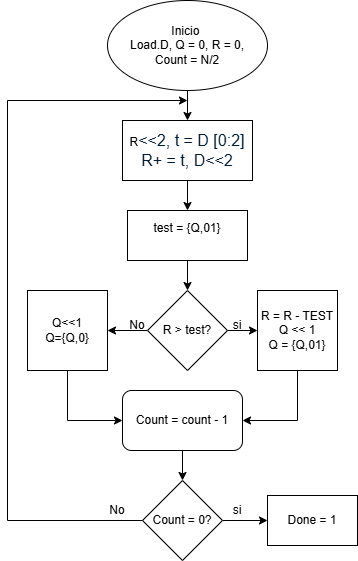

The diagram above was exported from draw.io. Its source (the exported page's mxGraphModel, read from the mxfile embedded in the PNG):
<mxGraphModel dx="1042" dy="570" grid="1" gridSize="10" guides="1" tooltips="1" connect="1" arrows="1" fold="1" page="1" pageScale="1" pageWidth="827" pageHeight="1169" math="0" shadow="0">
  <root>
    <mxCell id="0" />
    <mxCell id="1" parent="0" />
    <mxCell id="QrY3uhEfrE_6Xe17vNe8-2" style="edgeStyle=orthogonalEdgeStyle;rounded=0;orthogonalLoop=1;jettySize=auto;html=1;exitX=0.5;exitY=1;exitDx=0;exitDy=0;" edge="1" parent="1" source="QrY3uhEfrE_6Xe17vNe8-1" target="QrY3uhEfrE_6Xe17vNe8-3">
      <mxGeometry relative="1" as="geometry">
        <mxPoint x="380" y="170" as="targetPoint" />
      </mxGeometry>
    </mxCell>
    <mxCell id="QrY3uhEfrE_6Xe17vNe8-1" value="Inicio&amp;nbsp;&lt;div&gt;Load.D, Q = 0, R = 0,&lt;/div&gt;&lt;div&gt;Count = N/2&lt;/div&gt;" style="ellipse;whiteSpace=wrap;html=1;" vertex="1" parent="1">
      <mxGeometry x="300" y="40" width="160" height="90" as="geometry" />
    </mxCell>
    <mxCell id="QrY3uhEfrE_6Xe17vNe8-5" style="edgeStyle=orthogonalEdgeStyle;rounded=0;orthogonalLoop=1;jettySize=auto;html=1;exitX=0.5;exitY=1;exitDx=0;exitDy=0;entryX=0.5;entryY=0;entryDx=0;entryDy=0;" edge="1" parent="1" source="QrY3uhEfrE_6Xe17vNe8-3" target="QrY3uhEfrE_6Xe17vNe8-4">
      <mxGeometry relative="1" as="geometry" />
    </mxCell>
    <mxCell id="QrY3uhEfrE_6Xe17vNe8-3" value="R&lt;span style=&quot;color: rgb(0, 29, 53); font-family: &amp;quot;Google Sans&amp;quot;, Roboto, Arial, sans-serif; font-size: 16px; text-align: start; background-color: rgb(255, 255, 255);&quot; data-processed=&quot;true&quot; class=&quot;Yjhzub&quot;&gt;&amp;lt;&lt;/span&gt;&lt;span style=&quot;color: rgb(0, 29, 53); font-family: &amp;quot;Google Sans&amp;quot;, Roboto, Arial, sans-serif; font-size: 16px; text-align: start; background-color: rgb(255, 255, 255);&quot; data-processed=&quot;true&quot; class=&quot;Yjhzub&quot;&gt;&amp;lt;2, t = D&amp;nbsp;&lt;/span&gt;&lt;span style=&quot;color: rgb(0, 29, 53); font-family: &amp;quot;Google Sans&amp;quot;, Roboto, Arial, sans-serif; font-size: 16px; text-align: start; background-color: rgb(255, 255, 255);&quot; data-processed=&quot;true&quot; class=&quot;Yjhzub&quot;&gt;[0:2]&lt;/span&gt;&lt;div&gt;&lt;span style=&quot;color: rgb(0, 29, 53); font-family: &amp;quot;Google Sans&amp;quot;, Roboto, Arial, sans-serif; font-size: 16px; text-align: start; background-color: rgb(255, 255, 255);&quot; data-processed=&quot;true&quot; class=&quot;Yjhzub&quot;&gt;R+ = t, D&lt;/span&gt;&lt;span style=&quot;color: rgb(0, 29, 53); font-family: &amp;quot;Google Sans&amp;quot;, Roboto, Arial, sans-serif; font-size: 16px; text-align: start; background-color: rgb(255, 255, 255);&quot; data-processed=&quot;true&quot; class=&quot;Yjhzub&quot;&gt;&amp;lt;&lt;/span&gt;&lt;span style=&quot;color: rgb(0, 29, 53); font-family: &amp;quot;Google Sans&amp;quot;, Roboto, Arial, sans-serif; font-size: 16px; text-align: start; background-color: rgb(255, 255, 255);&quot; data-processed=&quot;true&quot; class=&quot;Yjhzub&quot;&gt;&amp;lt;2&lt;/span&gt;&lt;/div&gt;" style="rounded=0;whiteSpace=wrap;html=1;" vertex="1" parent="1">
      <mxGeometry x="315" y="160" width="130" height="60" as="geometry" />
    </mxCell>
    <mxCell id="QrY3uhEfrE_6Xe17vNe8-6" style="edgeStyle=orthogonalEdgeStyle;rounded=0;orthogonalLoop=1;jettySize=auto;html=1;exitX=0.5;exitY=1;exitDx=0;exitDy=0;" edge="1" parent="1" source="QrY3uhEfrE_6Xe17vNe8-4" target="QrY3uhEfrE_6Xe17vNe8-7">
      <mxGeometry relative="1" as="geometry">
        <mxPoint x="380" y="340" as="targetPoint" />
      </mxGeometry>
    </mxCell>
    <mxCell id="QrY3uhEfrE_6Xe17vNe8-4" value="test = {Q,01}&lt;div&gt;&lt;br&gt;&lt;/div&gt;" style="rounded=0;whiteSpace=wrap;html=1;" vertex="1" parent="1">
      <mxGeometry x="320" y="250" width="120" height="50" as="geometry" />
    </mxCell>
    <mxCell id="QrY3uhEfrE_6Xe17vNe8-8" style="edgeStyle=orthogonalEdgeStyle;rounded=0;orthogonalLoop=1;jettySize=auto;html=1;exitX=1;exitY=0.5;exitDx=0;exitDy=0;" edge="1" parent="1" source="QrY3uhEfrE_6Xe17vNe8-7" target="QrY3uhEfrE_6Xe17vNe8-9">
      <mxGeometry relative="1" as="geometry">
        <mxPoint x="490" y="370" as="targetPoint" />
      </mxGeometry>
    </mxCell>
    <mxCell id="QrY3uhEfrE_6Xe17vNe8-10" style="edgeStyle=orthogonalEdgeStyle;rounded=0;orthogonalLoop=1;jettySize=auto;html=1;exitX=0;exitY=0.5;exitDx=0;exitDy=0;" edge="1" parent="1" source="QrY3uhEfrE_6Xe17vNe8-7" target="QrY3uhEfrE_6Xe17vNe8-11">
      <mxGeometry relative="1" as="geometry">
        <mxPoint x="310" y="370" as="targetPoint" />
      </mxGeometry>
    </mxCell>
    <mxCell id="QrY3uhEfrE_6Xe17vNe8-7" value="R &amp;gt; test?" style="rhombus;whiteSpace=wrap;html=1;" vertex="1" parent="1">
      <mxGeometry x="340" y="330" width="80" height="80" as="geometry" />
    </mxCell>
    <mxCell id="QrY3uhEfrE_6Xe17vNe8-14" style="edgeStyle=orthogonalEdgeStyle;rounded=0;orthogonalLoop=1;jettySize=auto;html=1;exitX=0.5;exitY=1;exitDx=0;exitDy=0;entryX=1;entryY=0.5;entryDx=0;entryDy=0;" edge="1" parent="1" source="QrY3uhEfrE_6Xe17vNe8-9" target="QrY3uhEfrE_6Xe17vNe8-12">
      <mxGeometry relative="1" as="geometry" />
    </mxCell>
    <mxCell id="QrY3uhEfrE_6Xe17vNe8-9" value="R = R - TEST&lt;div&gt;Q &amp;lt;&amp;lt; 1&lt;/div&gt;&lt;div&gt;Q = {Q,01}&lt;/div&gt;" style="whiteSpace=wrap;html=1;aspect=fixed;" vertex="1" parent="1">
      <mxGeometry x="450" y="330" width="80" height="80" as="geometry" />
    </mxCell>
    <mxCell id="QrY3uhEfrE_6Xe17vNe8-13" style="edgeStyle=orthogonalEdgeStyle;rounded=0;orthogonalLoop=1;jettySize=auto;html=1;exitX=0.5;exitY=1;exitDx=0;exitDy=0;entryX=0;entryY=0.5;entryDx=0;entryDy=0;" edge="1" parent="1" source="QrY3uhEfrE_6Xe17vNe8-11" target="QrY3uhEfrE_6Xe17vNe8-12">
      <mxGeometry relative="1" as="geometry" />
    </mxCell>
    <mxCell id="QrY3uhEfrE_6Xe17vNe8-11" value="Q&amp;lt;&amp;lt;1&lt;div&gt;Q={Q,0}&lt;/div&gt;" style="whiteSpace=wrap;html=1;aspect=fixed;" vertex="1" parent="1">
      <mxGeometry x="220" y="330" width="80" height="80" as="geometry" />
    </mxCell>
    <mxCell id="QrY3uhEfrE_6Xe17vNe8-15" style="edgeStyle=orthogonalEdgeStyle;rounded=0;orthogonalLoop=1;jettySize=auto;html=1;exitX=0.5;exitY=1;exitDx=0;exitDy=0;" edge="1" parent="1" source="QrY3uhEfrE_6Xe17vNe8-12" target="QrY3uhEfrE_6Xe17vNe8-16">
      <mxGeometry relative="1" as="geometry">
        <mxPoint x="375" y="520" as="targetPoint" />
      </mxGeometry>
    </mxCell>
    <mxCell id="QrY3uhEfrE_6Xe17vNe8-12" value="Count = count - 1" style="rounded=1;whiteSpace=wrap;html=1;" vertex="1" parent="1">
      <mxGeometry x="315" y="430" width="120" height="60" as="geometry" />
    </mxCell>
    <mxCell id="QrY3uhEfrE_6Xe17vNe8-18" style="edgeStyle=orthogonalEdgeStyle;rounded=0;orthogonalLoop=1;jettySize=auto;html=1;exitX=1;exitY=0.5;exitDx=0;exitDy=0;" edge="1" parent="1" source="QrY3uhEfrE_6Xe17vNe8-16" target="QrY3uhEfrE_6Xe17vNe8-19">
      <mxGeometry relative="1" as="geometry">
        <mxPoint x="440" y="560" as="targetPoint" />
      </mxGeometry>
    </mxCell>
    <mxCell id="QrY3uhEfrE_6Xe17vNe8-20" style="edgeStyle=orthogonalEdgeStyle;rounded=0;orthogonalLoop=1;jettySize=auto;html=1;exitX=0;exitY=0.5;exitDx=0;exitDy=0;" edge="1" parent="1" source="QrY3uhEfrE_6Xe17vNe8-16">
      <mxGeometry relative="1" as="geometry">
        <mxPoint x="380" y="140" as="targetPoint" />
        <Array as="points">
          <mxPoint x="200" y="560" />
          <mxPoint x="200" y="140" />
        </Array>
      </mxGeometry>
    </mxCell>
    <mxCell id="QrY3uhEfrE_6Xe17vNe8-16" value="Count = 0?" style="rhombus;whiteSpace=wrap;html=1;" vertex="1" parent="1">
      <mxGeometry x="335" y="520" width="80" height="80" as="geometry" />
    </mxCell>
    <mxCell id="QrY3uhEfrE_6Xe17vNe8-19" value="Done = 1" style="rounded=0;whiteSpace=wrap;html=1;" vertex="1" parent="1">
      <mxGeometry x="460" y="535" width="90" height="50" as="geometry" />
    </mxCell>
    <mxCell id="QrY3uhEfrE_6Xe17vNe8-21" value="si" style="text;html=1;align=center;verticalAlign=middle;whiteSpace=wrap;rounded=0;" vertex="1" parent="1">
      <mxGeometry x="400" y="350" width="60" height="30" as="geometry" />
    </mxCell>
    <mxCell id="QrY3uhEfrE_6Xe17vNe8-22" value="si" style="text;html=1;align=center;verticalAlign=middle;whiteSpace=wrap;rounded=0;" vertex="1" parent="1">
      <mxGeometry x="400" y="535" width="60" height="30" as="geometry" />
    </mxCell>
    <mxCell id="QrY3uhEfrE_6Xe17vNe8-23" value="No" style="text;html=1;align=center;verticalAlign=middle;whiteSpace=wrap;rounded=0;" vertex="1" parent="1">
      <mxGeometry x="300" y="350" width="60" height="30" as="geometry" />
    </mxCell>
    <mxCell id="QrY3uhEfrE_6Xe17vNe8-24" value="No" style="text;html=1;align=center;verticalAlign=middle;whiteSpace=wrap;rounded=0;" vertex="1" parent="1">
      <mxGeometry x="280" y="535" width="60" height="30" as="geometry" />
    </mxCell>
  </root>
</mxGraphModel>